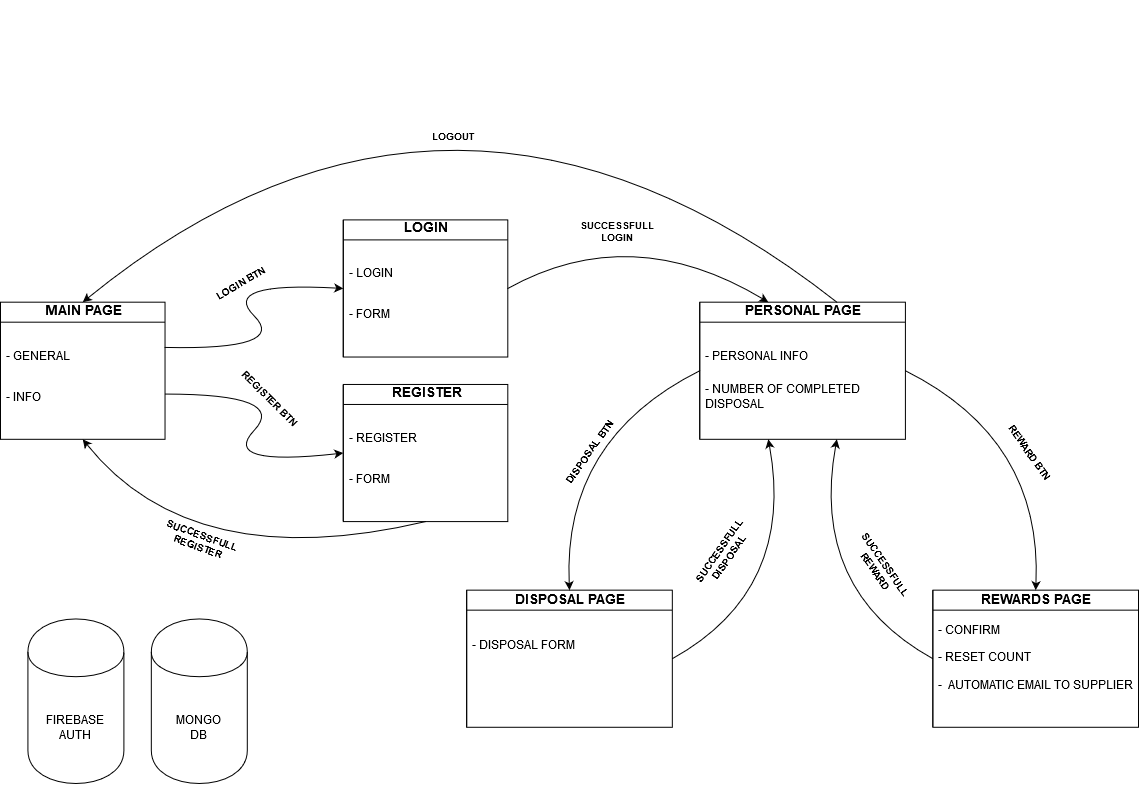

The diagram above was exported from draw.io. Its source (the exported page's mxGraphModel, read from the mxfile embedded in the PNG):
<mxGraphModel dx="868" dy="479" grid="1" gridSize="10" guides="1" tooltips="1" connect="1" arrows="1" fold="1" page="1" pageScale="1" pageWidth="1169" pageHeight="827" math="0" shadow="0">
  <root>
    <mxCell id="0" />
    <mxCell id="1" parent="0" />
    <mxCell id="1TDcP7rgw3ABBB027lMh-83" value="" style="group;aspect=fixed;" parent="1" vertex="1" connectable="0">
      <mxGeometry x="10" width="1138" height="783" as="geometry" />
    </mxCell>
    <mxCell id="1TDcP7rgw3ABBB027lMh-33" value="" style="shape=internalStorage;whiteSpace=wrap;html=1;backgroundOutline=1;dx=0;dy=20;spacing=3;labelBorderColor=none;" parent="1TDcP7rgw3ABBB027lMh-83" vertex="1">
      <mxGeometry x="699.2530120481929" y="301.68126094570937" width="205.66265060240966" height="137.12784588441332" as="geometry" />
    </mxCell>
    <mxCell id="1TDcP7rgw3ABBB027lMh-24" value="" style="shape=internalStorage;whiteSpace=wrap;html=1;backgroundOutline=1;dx=0;dy=20;spacing=3;labelBorderColor=none;" parent="1TDcP7rgw3ABBB027lMh-83" vertex="1">
      <mxGeometry x="342.77108433734946" y="383.9579684763573" width="164.53012048192772" height="137.12784588441332" as="geometry" />
    </mxCell>
    <mxCell id="1TDcP7rgw3ABBB027lMh-15" value="" style="shape=internalStorage;whiteSpace=wrap;html=1;backgroundOutline=1;dx=0;dy=20;spacing=3;labelBorderColor=none;" parent="1TDcP7rgw3ABBB027lMh-83" vertex="1">
      <mxGeometry x="342.77108433734946" y="219.40455341506132" width="164.53012048192772" height="137.12784588441332" as="geometry" />
    </mxCell>
    <mxCell id="1TDcP7rgw3ABBB027lMh-1" value="" style="shape=cylinder;whiteSpace=wrap;html=1;boundedLbl=1;backgroundOutline=1;spacing=3;labelBorderColor=none;" parent="1TDcP7rgw3ABBB027lMh-83" vertex="1">
      <mxGeometry x="27.42168674698796" y="618.4465849387042" width="95.97590361445783" height="164.553415061296" as="geometry" />
    </mxCell>
    <mxCell id="1TDcP7rgw3ABBB027lMh-2" value="FIREBASE&lt;br&gt;AUTH" style="text;html=1;strokeColor=none;fillColor=none;align=center;verticalAlign=middle;whiteSpace=wrap;rounded=0;spacing=3;labelBorderColor=none;" parent="1TDcP7rgw3ABBB027lMh-83" vertex="1">
      <mxGeometry x="47.98795180722892" y="714.4360770577935" width="54.84337349397592" height="27.425569176882664" as="geometry" />
    </mxCell>
    <mxCell id="1TDcP7rgw3ABBB027lMh-5" value="" style="shape=cylinder;whiteSpace=wrap;html=1;boundedLbl=1;backgroundOutline=1;spacing=3;labelBorderColor=none;" parent="1TDcP7rgw3ABBB027lMh-83" vertex="1">
      <mxGeometry x="150.81927710843377" y="618.4465849387042" width="95.97590361445783" height="164.553415061296" as="geometry" />
    </mxCell>
    <mxCell id="1TDcP7rgw3ABBB027lMh-6" value="MONGO&lt;br&gt;DB" style="text;html=1;strokeColor=none;fillColor=none;align=center;verticalAlign=middle;whiteSpace=wrap;rounded=0;spacing=3;labelBorderColor=none;" parent="1TDcP7rgw3ABBB027lMh-83" vertex="1">
      <mxGeometry x="171.38554216867473" y="714.4360770577935" width="54.84337349397592" height="27.425569176882664" as="geometry" />
    </mxCell>
    <mxCell id="1TDcP7rgw3ABBB027lMh-7" value="" style="shape=internalStorage;whiteSpace=wrap;html=1;backgroundOutline=1;dx=0;dy=20;spacing=3;labelBorderColor=none;" parent="1TDcP7rgw3ABBB027lMh-83" vertex="1">
      <mxGeometry y="301.68126094570937" width="164.53012048192772" height="137.12784588441332" as="geometry" />
    </mxCell>
    <mxCell id="1TDcP7rgw3ABBB027lMh-8" value="MAIN PAGE" style="text;html=1;strokeColor=none;fillColor=none;align=center;verticalAlign=middle;whiteSpace=wrap;rounded=0;fontStyle=1;fontSize=14;spacing=3;labelBorderColor=none;" parent="1TDcP7rgw3ABBB027lMh-83" vertex="1">
      <mxGeometry y="302" width="165" height="18" as="geometry" />
    </mxCell>
    <mxCell id="1TDcP7rgw3ABBB027lMh-9" value="&amp;nbsp;- GENERAL" style="text;html=1;strokeColor=none;fillColor=none;align=left;verticalAlign=middle;whiteSpace=wrap;rounded=0;spacing=3;labelBorderColor=none;" parent="1TDcP7rgw3ABBB027lMh-83" vertex="1">
      <mxGeometry y="342.8196147110333" width="164.53012048192772" height="27.425569176882664" as="geometry" />
    </mxCell>
    <mxCell id="1TDcP7rgw3ABBB027lMh-10" value="&amp;nbsp;- INFO" style="text;html=1;strokeColor=none;fillColor=none;align=left;verticalAlign=middle;whiteSpace=wrap;rounded=0;spacing=3;labelBorderColor=none;" parent="1TDcP7rgw3ABBB027lMh-83" vertex="1">
      <mxGeometry y="383.9579684763573" width="164.53012048192772" height="27.425569176882664" as="geometry" />
    </mxCell>
    <mxCell id="1TDcP7rgw3ABBB027lMh-12" value="&amp;nbsp;- FORM" style="text;html=1;strokeColor=none;fillColor=none;align=left;verticalAlign=middle;whiteSpace=wrap;rounded=0;spacing=3;labelBorderColor=none;" parent="1TDcP7rgw3ABBB027lMh-83" vertex="1">
      <mxGeometry x="342.77108433734946" y="301.68126094570937" width="164.53012048192772" height="27.425569176882664" as="geometry" />
    </mxCell>
    <mxCell id="1TDcP7rgw3ABBB027lMh-13" value="&amp;nbsp;- LOGIN" style="text;html=1;strokeColor=none;fillColor=none;align=left;verticalAlign=middle;whiteSpace=wrap;rounded=0;spacing=3;labelBorderColor=none;" parent="1TDcP7rgw3ABBB027lMh-83" vertex="1">
      <mxGeometry x="342.77108433734946" y="260.5429071803853" width="164.53012048192772" height="27.425569176882664" as="geometry" />
    </mxCell>
    <mxCell id="1TDcP7rgw3ABBB027lMh-14" value="LOGIN" style="text;html=1;strokeColor=none;fillColor=none;align=center;verticalAlign=middle;whiteSpace=wrap;rounded=0;fontStyle=1;fontSize=14;spacing=3;labelBorderColor=none;" parent="1TDcP7rgw3ABBB027lMh-83" vertex="1">
      <mxGeometry x="342.77108433734946" y="219.40455341506132" width="164.53012048192772" height="19" as="geometry" />
    </mxCell>
    <mxCell id="1TDcP7rgw3ABBB027lMh-21" value="&amp;nbsp;- FORM" style="text;html=1;strokeColor=none;fillColor=none;align=left;verticalAlign=middle;whiteSpace=wrap;rounded=0;spacing=3;labelBorderColor=none;" parent="1TDcP7rgw3ABBB027lMh-83" vertex="1">
      <mxGeometry x="342.77108433734946" y="466.2346760070053" width="164.53012048192772" height="27.425569176882664" as="geometry" />
    </mxCell>
    <mxCell id="1TDcP7rgw3ABBB027lMh-22" value="&amp;nbsp;- REGISTER" style="text;html=1;strokeColor=none;fillColor=none;align=left;verticalAlign=middle;whiteSpace=wrap;rounded=0;spacing=3;labelBorderColor=none;" parent="1TDcP7rgw3ABBB027lMh-83" vertex="1">
      <mxGeometry x="342.77108433734946" y="425.0963222416813" width="164.53012048192772" height="27.425569176882664" as="geometry" />
    </mxCell>
    <mxCell id="1TDcP7rgw3ABBB027lMh-23" value="REGISTER" style="text;html=1;strokeColor=none;fillColor=none;align=center;verticalAlign=middle;whiteSpace=wrap;rounded=0;fontStyle=1;fontSize=14;spacing=3;labelBorderColor=none;" parent="1TDcP7rgw3ABBB027lMh-83" vertex="1">
      <mxGeometry x="343" y="384" width="165" height="19" as="geometry" />
    </mxCell>
    <mxCell id="1TDcP7rgw3ABBB027lMh-28" value="&lt;div style=&quot;font-size: 10px&quot;&gt;SUCCESSFULL&lt;/div&gt;&lt;div style=&quot;font-size: 10px&quot;&gt;REGISTER&lt;/div&gt;" style="text;html=1;strokeColor=none;fillColor=none;align=center;verticalAlign=middle;whiteSpace=wrap;rounded=0;fontSize=10;fontStyle=1;rotation=20;spacing=3;labelBorderColor=none;" parent="1TDcP7rgw3ABBB027lMh-83" vertex="1">
      <mxGeometry x="171.38554216867473" y="527.9422066549913" width="54.84337349397592" height="27.425569176882664" as="geometry" />
    </mxCell>
    <mxCell id="1TDcP7rgw3ABBB027lMh-30" value="&lt;div&gt;&lt;span&gt;&amp;nbsp;- NUMBER OF COMPLETED&amp;nbsp; &amp;nbsp; &amp;nbsp; &amp;nbsp; &amp;nbsp; &amp;nbsp; &amp;nbsp; &amp;nbsp;DISPOSAL&lt;/span&gt;&lt;/div&gt;" style="text;html=1;strokeColor=none;fillColor=none;align=left;verticalAlign=middle;whiteSpace=wrap;rounded=0;spacing=3;labelBorderColor=none;" parent="1TDcP7rgw3ABBB027lMh-83" vertex="1">
      <mxGeometry x="699.2530120481929" y="383.9579684763573" width="205.66265060240966" height="27.425569176882664" as="geometry" />
    </mxCell>
    <mxCell id="1TDcP7rgw3ABBB027lMh-31" value="&amp;nbsp;- PERSONAL INFO" style="text;html=1;strokeColor=none;fillColor=none;align=left;verticalAlign=middle;whiteSpace=wrap;rounded=0;spacing=3;labelBorderColor=none;" parent="1TDcP7rgw3ABBB027lMh-83" vertex="1">
      <mxGeometry x="699.2530120481929" y="342.8196147110333" width="205.66265060240966" height="27.425569176882664" as="geometry" />
    </mxCell>
    <mxCell id="1TDcP7rgw3ABBB027lMh-32" value="PERSONAL PAGE" style="text;html=1;strokeColor=none;fillColor=none;align=center;verticalAlign=middle;whiteSpace=wrap;rounded=0;fontStyle=1;fontSize=14;spacing=3;labelBorderColor=none;" parent="1TDcP7rgw3ABBB027lMh-83" vertex="1">
      <mxGeometry x="699.2530120481929" y="301.68126094570937" width="205.66265060240966" height="19" as="geometry" />
    </mxCell>
    <mxCell id="1TDcP7rgw3ABBB027lMh-39" value="" style="shape=internalStorage;whiteSpace=wrap;html=1;backgroundOutline=1;dx=0;dy=20;spacing=3;labelBorderColor=none;" parent="1TDcP7rgw3ABBB027lMh-83" vertex="1">
      <mxGeometry x="466.16867469879526" y="589.6497373029773" width="205.66265060240966" height="137.12784588441332" as="geometry" />
    </mxCell>
    <mxCell id="1TDcP7rgw3ABBB027lMh-41" value="&amp;nbsp;- DISPOSAL FORM" style="text;html=1;strokeColor=none;fillColor=none;align=left;verticalAlign=middle;whiteSpace=wrap;rounded=0;spacing=3;labelBorderColor=none;" parent="1TDcP7rgw3ABBB027lMh-83" vertex="1">
      <mxGeometry x="466.16867469879526" y="632.1593695271455" width="205.66265060240966" height="27.425569176882664" as="geometry" />
    </mxCell>
    <mxCell id="1TDcP7rgw3ABBB027lMh-42" value="DISPOSAL PAGE" style="text;html=1;strokeColor=none;fillColor=none;align=center;verticalAlign=middle;whiteSpace=wrap;rounded=0;fontStyle=1;fontSize=14;spacing=3;labelBorderColor=none;" parent="1TDcP7rgw3ABBB027lMh-83" vertex="1">
      <mxGeometry x="466" y="591" width="206" height="19" as="geometry" />
    </mxCell>
    <mxCell id="1TDcP7rgw3ABBB027lMh-43" value="" style="shape=internalStorage;whiteSpace=wrap;html=1;backgroundOutline=1;dx=0;dy=20;spacing=3;labelBorderColor=none;" parent="1TDcP7rgw3ABBB027lMh-83" vertex="1">
      <mxGeometry x="932.3373493975905" y="589.6497373029773" width="205.66265060240966" height="137.12784588441332" as="geometry" />
    </mxCell>
    <mxCell id="1TDcP7rgw3ABBB027lMh-45" value="&amp;nbsp;- CONFIRM&amp;nbsp;" style="text;html=1;strokeColor=none;fillColor=none;align=left;verticalAlign=middle;whiteSpace=wrap;rounded=0;spacing=3;labelBorderColor=none;" parent="1TDcP7rgw3ABBB027lMh-83" vertex="1">
      <mxGeometry x="932.3373493975905" y="617.0753064798599" width="205.66265060240966" height="27.425569176882664" as="geometry" />
    </mxCell>
    <mxCell id="1TDcP7rgw3ABBB027lMh-46" value="REWARDS PAGE" style="text;html=1;strokeColor=none;fillColor=none;align=center;verticalAlign=middle;whiteSpace=wrap;rounded=0;fontStyle=1;fontSize=14;spacing=3;labelBorderColor=none;" parent="1TDcP7rgw3ABBB027lMh-83" vertex="1">
      <mxGeometry x="932.3373493975905" y="591.0210157618214" width="205.66265060240966" height="19" as="geometry" />
    </mxCell>
    <mxCell id="1TDcP7rgw3ABBB027lMh-50" value="" style="curved=1;endArrow=classic;html=1;fontSize=10;spacing=3;labelBorderColor=none;" parent="1TDcP7rgw3ABBB027lMh-83" edge="1">
      <mxGeometry width="50" height="50" relative="1" as="geometry">
        <mxPoint x="671.831325301205" y="658.213660245184" as="sourcePoint" />
        <mxPoint x="767.8072289156627" y="438.80910683012263" as="targetPoint" />
        <Array as="points">
          <mxPoint x="795.2289156626507" y="589.6497373029773" />
        </Array>
      </mxGeometry>
    </mxCell>
    <mxCell id="1TDcP7rgw3ABBB027lMh-52" value="" style="curved=1;endArrow=classic;html=1;fontSize=10;spacing=3;labelBorderColor=none;" parent="1TDcP7rgw3ABBB027lMh-83" edge="1">
      <mxGeometry width="50" height="50" relative="1" as="geometry">
        <mxPoint x="699.2530120481929" y="370.2451838879159" as="sourcePoint" />
        <mxPoint x="569.0000000000001" y="589.6497373029773" as="targetPoint" />
        <Array as="points">
          <mxPoint x="562.1445783132531" y="438.80910683012263" />
        </Array>
      </mxGeometry>
    </mxCell>
    <mxCell id="1TDcP7rgw3ABBB027lMh-55" value="" style="curved=1;endArrow=classic;html=1;fontSize=10;spacing=3;labelBorderColor=none;" parent="1TDcP7rgw3ABBB027lMh-83" edge="1">
      <mxGeometry width="50" height="50" relative="1" as="geometry">
        <mxPoint x="932.3373493975905" y="658.213660245184" as="sourcePoint" />
        <mxPoint x="836.3614457831327" y="438.80910683012263" as="targetPoint" />
        <Array as="points">
          <mxPoint x="808.9397590361448" y="589.6497373029773" />
        </Array>
      </mxGeometry>
    </mxCell>
    <mxCell id="1TDcP7rgw3ABBB027lMh-56" value="" style="curved=1;endArrow=classic;html=1;fontSize=10;spacing=3;labelBorderColor=none;" parent="1TDcP7rgw3ABBB027lMh-83" edge="1">
      <mxGeometry width="50" height="50" relative="1" as="geometry">
        <mxPoint x="904.9156626506025" y="370.2451838879159" as="sourcePoint" />
        <mxPoint x="1035.1686746987955" y="589.6497373029773" as="targetPoint" />
        <Array as="points">
          <mxPoint x="1042.0240963855424" y="438.80910683012263" />
        </Array>
      </mxGeometry>
    </mxCell>
    <mxCell id="1TDcP7rgw3ABBB027lMh-57" value="DISPOSAL BTN" style="text;html=1;strokeColor=none;fillColor=none;align=center;verticalAlign=middle;whiteSpace=wrap;rounded=0;fontSize=10;rotation=-55;fontStyle=1;spacing=3;labelBorderColor=none;" parent="1TDcP7rgw3ABBB027lMh-83" vertex="1">
      <mxGeometry x="507.3012048192772" y="438.80910683012263" width="164.53012048192772" height="27.425569176882664" as="geometry" />
    </mxCell>
    <mxCell id="1TDcP7rgw3ABBB027lMh-58" value="SUCCESSFULL&lt;br&gt;DISPOSAL" style="text;html=1;fontSize=10;rotation=-55;align=center;fontStyle=1;spacing=3;labelBorderColor=none;" parent="1TDcP7rgw3ABBB027lMh-83" vertex="1">
      <mxGeometry x="616.987951807229" y="534.798598949212" width="219.37349397590367" height="41.138353765324" as="geometry" />
    </mxCell>
    <mxCell id="1TDcP7rgw3ABBB027lMh-60" value="SUCCESSFULL&lt;br&gt;REWARD&lt;br&gt;" style="text;html=1;fontSize=10;rotation=55;align=center;fontStyle=1;spacing=3;labelBorderColor=none;" parent="1TDcP7rgw3ABBB027lMh-83" vertex="1">
      <mxGeometry x="767.8072289156627" y="548.5113835376533" width="219.37349397590367" height="41.138353765324" as="geometry" />
    </mxCell>
    <mxCell id="1TDcP7rgw3ABBB027lMh-61" value="&amp;nbsp;- RESET COUNT" style="text;html=1;strokeColor=none;fillColor=none;align=left;verticalAlign=middle;whiteSpace=wrap;rounded=0;spacing=3;labelBorderColor=none;" parent="1TDcP7rgw3ABBB027lMh-83" vertex="1">
      <mxGeometry x="932.3373493975905" y="644.5008756567426" width="205.66265060240966" height="27.425569176882664" as="geometry" />
    </mxCell>
    <mxCell id="1TDcP7rgw3ABBB027lMh-62" value="&amp;nbsp;-&amp;nbsp; AUTOMATIC EMAIL TO SUPPLIER" style="text;html=1;strokeColor=none;fillColor=none;align=left;verticalAlign=middle;whiteSpace=wrap;rounded=0;spacing=3;labelBorderColor=none;" parent="1TDcP7rgw3ABBB027lMh-83" vertex="1">
      <mxGeometry x="932.3373493975905" y="671.9264448336253" width="205.66265060240966" height="27.425569176882664" as="geometry" />
    </mxCell>
    <mxCell id="1TDcP7rgw3ABBB027lMh-63" value="" style="curved=1;endArrow=classic;html=1;fontSize=10;spacing=3;labelBorderColor=none;" parent="1TDcP7rgw3ABBB027lMh-83" edge="1">
      <mxGeometry width="50" height="50" relative="1" as="geometry">
        <mxPoint x="507.3012048192772" y="287.968476357268" as="sourcePoint" />
        <mxPoint x="767.8072289156627" y="301.68126094570937" as="targetPoint" />
        <Array as="points">
          <mxPoint x="630.698795180723" y="219.40455341506132" />
        </Array>
      </mxGeometry>
    </mxCell>
    <mxCell id="1TDcP7rgw3ABBB027lMh-64" value="" style="curved=1;endArrow=classic;html=1;fontSize=10;" parent="1TDcP7rgw3ABBB027lMh-83" edge="1">
      <mxGeometry width="50" height="50" relative="1" as="geometry">
        <mxPoint x="836.3614457831327" y="301.68126094570937" as="sourcePoint" />
        <mxPoint x="82.26506024096386" y="301.68126094570937" as="targetPoint" />
        <Array as="points">
          <mxPoint x="452.45783132530124" />
        </Array>
      </mxGeometry>
    </mxCell>
    <mxCell id="1TDcP7rgw3ABBB027lMh-66" value="LOGOUT" style="text;html=1;strokeColor=none;fillColor=none;align=center;verticalAlign=middle;whiteSpace=wrap;rounded=0;fontSize=10;rotation=0;fontStyle=1;spacing=3;labelBorderColor=none;" parent="1TDcP7rgw3ABBB027lMh-83" vertex="1">
      <mxGeometry x="370.19277108433744" y="123.415061295972" width="164.53012048192772" height="27.425569176882664" as="geometry" />
    </mxCell>
    <mxCell id="1TDcP7rgw3ABBB027lMh-68" value="REWARD BTN&lt;br&gt;" style="text;html=1;fontSize=10;rotation=55;align=center;fontStyle=1;verticalAlign=middle;spacing=3;labelBorderColor=none;" parent="1TDcP7rgw3ABBB027lMh-83" vertex="1">
      <mxGeometry x="918.6265060240966" y="431.952714535902" width="219.37349397590367" height="41.138353765324" as="geometry" />
    </mxCell>
    <mxCell id="1TDcP7rgw3ABBB027lMh-70" value="SUCCESSFULL&lt;br&gt;LOGIN" style="text;html=1;fontSize=10;rotation=0;align=center;fontStyle=1;spacing=3;labelBorderColor=none;" parent="1TDcP7rgw3ABBB027lMh-83" vertex="1">
      <mxGeometry x="507.3012048192772" y="212.54816112084066" width="219.37349397590367" height="41.138353765324" as="geometry" />
    </mxCell>
    <mxCell id="1TDcP7rgw3ABBB027lMh-71" value="" style="curved=1;endArrow=classic;html=1;fontSize=10;spacing=3;labelBorderColor=none;" parent="1TDcP7rgw3ABBB027lMh-83" edge="1">
      <mxGeometry width="50" height="50" relative="1" as="geometry">
        <mxPoint x="425.0361445783133" y="521.0858143607707" as="sourcePoint" />
        <mxPoint x="82.26506024096386" y="438.80910683012263" as="targetPoint" />
        <Array as="points">
          <mxPoint x="191.95180722891567" y="575.936952714536" />
        </Array>
      </mxGeometry>
    </mxCell>
    <mxCell id="1TDcP7rgw3ABBB027lMh-75" value="" style="curved=1;endArrow=classic;html=1;fontSize=10;spacing=3;labelBorderColor=none;" parent="1TDcP7rgw3ABBB027lMh-83" edge="1">
      <mxGeometry width="50" height="50" relative="1" as="geometry">
        <mxPoint x="164.53012048192772" y="346.93345008756575" as="sourcePoint" />
        <mxPoint x="342.77108433734946" y="287.968476357268" as="targetPoint" />
        <Array as="points">
          <mxPoint x="287.9277108433736" y="349.676007005254" />
          <mxPoint x="219.37349397590367" y="281.11208406304735" />
        </Array>
      </mxGeometry>
    </mxCell>
    <mxCell id="1TDcP7rgw3ABBB027lMh-76" value="" style="curved=1;endArrow=classic;html=1;fontSize=10;spacing=3;labelBorderColor=none;" parent="1TDcP7rgw3ABBB027lMh-83" edge="1">
      <mxGeometry width="50" height="50" relative="1" as="geometry">
        <mxPoint x="164.53012048192772" y="393.55691768826625" as="sourcePoint" />
        <mxPoint x="342.77108433734946" y="452.521891418564" as="targetPoint" />
        <Array as="points">
          <mxPoint x="287.9277108433736" y="393.55691768826625" />
          <mxPoint x="219.37349397590367" y="466.2346760070053" />
        </Array>
      </mxGeometry>
    </mxCell>
    <mxCell id="1TDcP7rgw3ABBB027lMh-77" value="LOGIN&amp;nbsp;BTN" style="text;html=1;fontSize=10;rotation=-30;align=center;fontStyle=1;verticalAlign=middle;spacing=3;labelBorderColor=none;" parent="1TDcP7rgw3ABBB027lMh-83" vertex="1">
      <mxGeometry x="131.62409638554217" y="263.28546409807353" width="219.37349397590367" height="41.138353765324" as="geometry" />
    </mxCell>
    <mxCell id="1TDcP7rgw3ABBB027lMh-78" value="REGISTER BTN" style="text;html=1;fontSize=10;rotation=45;align=center;fontStyle=1;verticalAlign=middle;spacing=3;labelBorderColor=none;" parent="1TDcP7rgw3ABBB027lMh-83" vertex="1">
      <mxGeometry x="159.04578313253015" y="378.47285464098076" width="219.37349397590367" height="41.138353765324" as="geometry" />
    </mxCell>
  </root>
</mxGraphModel>